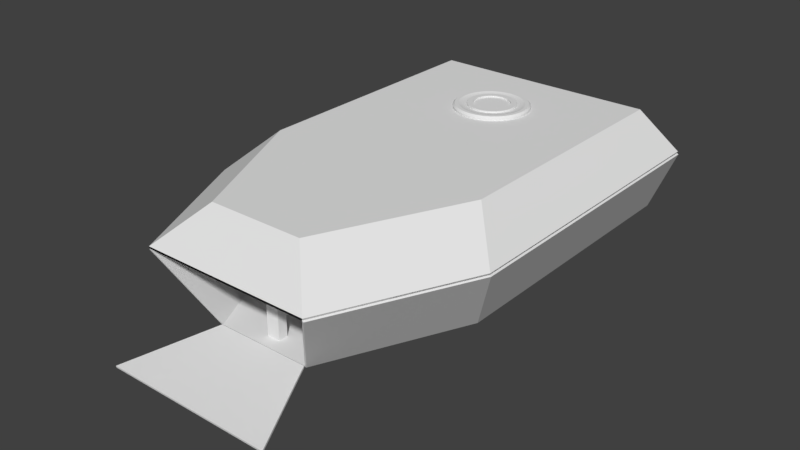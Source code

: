# Source: cargoship.blend  (saved by Blender 2.78.0; exported with 4.5.12 LTS)
import bpy
from mathutils import Matrix  # noqa: F401  (used for matrix-valued properties, if any)

bpy.ops.wm.read_factory_settings(use_empty=True)
scene = bpy.context.scene
scene.name = 'Scene'

# ---- collections
col_collection_1 = bpy.data.collections.new('Collection 1'); scene.collection.children.link(col_collection_1)

# ---- materials (node trees are filled in below, after node groups)
mat_material = bpy.data.materials.new('Material')
mat_material.alpha_threshold = 0.0
mat_material.use_transparent_shadow = False
mat_material.roughness = 0.5
mat_material.line_color = (0.0, 0.0, 0.0, 1.0)

# ---- material node trees

# ---- world
world_world = bpy.data.worlds.new('World'); scene.world = world_world
world_world.color = (0.05088, 0.05088, 0.05088)
world_world.use_sun_shadow = False
world_world.sun_shadow_jitter_overblur = 0.0
world_world.cycles.sampling_method = 'MANUAL'
world_world.light_settings.ao_factor = 0.5

# ---- meshes
me_cube_004 = bpy.data.meshes.new('Cube.004')
me_cube_004.from_pydata([(-0.8, -0.8, -0.8), (-0.8, -0.8, 0.8), (-0.8, 0.8, -0.8), (-0.8, 0.8, 0.8), (0.8, -0.8, -0.8), (0.8, -0.8, 0.8), (0.8, 0.8, -0.8), (0.8, 0.8, 0.8)], [], [(0, 1, 3, 2), (2, 3, 7, 6), (6, 7, 5, 4), (4, 5, 1, 0), (2, 6, 4, 0), (7, 3, 1, 5)])
me_cube_004.use_remesh_preserve_volume = False
me_cube_004.use_remesh_preserve_attributes = False
me_cube_004.use_mirror_vertex_groups = False
me_cube_004.update()
me_cube_003 = bpy.data.meshes.new('Cube.003')
me_cube_003.from_pydata([(0.0, 15.79, 2.0), (0.0, -8.0, 2.0), (-8.0, 15.83, 2.0), (0.0, 15.11, 4.0), (0.0, -6.0, 4.0), (-6.0, 15.14, 4.0), (-4.541, -8.0, 2.0), (-8.0, -0.5413, 2.0), (-6.0, 1.459, 4.0), (-2.541, -6.0, 4.0), (0.0, 15.79, 2.094), (-8.033, 15.83, 2.094), (0.0, 15.11, 4.094), (0.0, -6.0, 4.094), (-6.033, 15.14, 4.094), (0.0, -8.0, 2.094), (-4.575, -8.0, 2.094), (-8.033, -0.5416, 2.094), (-2.575, -6.0, 4.094), (-6.033, 1.458, 4.094), (0.0, 15.79, 2.0), (0.0, -8.0, 2.0), (-8.0, 15.83, 2.0), (-4.541, -8.0, 2.0), (-8.0, -0.5413, 2.0), (0.0, 15.79, 2.094), (-8.033, 15.83, 2.094), (0.0, -8.0, 2.094), (-4.575, -8.0, 2.094), (-8.033, -0.5416, 2.094), (0.0, 3.696, 2.0), (-0.5716, 3.698, 2.0), (-0.3873, 2.428, 2.0), (-0.5716, 2.826, 2.0), (0.0, 2.428, 2.0), (0.0, 3.696, 2.094), (-0.5734, 3.698, 2.094), (-0.3891, 2.428, 2.094), (-0.5734, 2.826, 2.094), (0.0, 2.428, 2.094)], [], [(6, 9, 4, 1), (2, 5, 8, 7), (0, 3, 5, 2), (3, 4, 9, 8, 5), (6, 7, 8, 9), (16, 15, 13, 18), (11, 17, 19, 14), (10, 11, 14, 12), (12, 14, 19, 18, 13), (16, 18, 19, 17), (6, 1, 15, 16), (7, 6, 16, 17), (2, 7, 17, 11), (0, 2, 11, 10), (23, 21, 27, 28), (24, 23, 28, 29), (22, 24, 29, 26), (20, 22, 26, 25), (32, 37, 39, 34), (33, 38, 37, 32), (31, 36, 38, 33), (30, 35, 36, 31), (22, 31, 33, 24), (20, 30, 31, 22), (29, 38, 36, 26), (26, 36, 35, 25), (24, 33, 32, 23), (28, 37, 38, 29), (23, 32, 34, 21), (27, 39, 37, 28)])
me_cube_003.materials.append(mat_material)
me_cube_003.use_remesh_preserve_volume = False
me_cube_003.use_remesh_preserve_attributes = False
me_cube_003.use_mirror_vertex_groups = False
me_cube_003.update()
me_cube_001 = bpy.data.meshes.new('Cube.001')
me_cube_001.from_pydata([(0.0, 17.05, -2.0), (0.0, -6.0, -2.0), (-6.0, 17.08, -2.0), (0.0, 15.79, 2.0), (-8.0, 15.83, 2.0), (-2.541, -6.0, -2.0), (-6.0, 1.459, -2.0), (-4.541, -8.0, 2.0), (-8.0, -0.5413, 2.0), (0.0, 17.07, -2.07), (0.0, -5.975, -2.07), (-6.067, 17.11, -2.07), (0.0, 15.81, 1.93), (-8.067, 15.86, 1.93), (-6.067, 1.483, -2.07), (-2.609, -5.975, -2.07), (-4.609, -7.975, 1.93), (-8.067, -0.5166, 1.93), (0.0, 1.229, -2.0), (0.0, 1.515, -2.07), (-6.0, 7.253, -2.0), (-8.0, 7.253, 2.0), (-6.067, 7.253, -2.07), (-8.067, 7.253, 1.93), (0.0, 7.253, -2.0), (0.0, 7.253, -2.07), (0.0, 7.053, -2.0), (-6.0, 7.053, -2.0), (-6.0, 7.253, -2.0), (-8.0, 7.253, 2.0), (0.0, 7.253, -2.0), (0.0, 7.253, 2.0), (0.0, 7.253, -2.0), (-8.0, 7.053, 2.0), (0.0, 7.053, -2.0), (0.0, 7.053, 2.0)], [], [(20, 2, 4, 21), (24, 20, 6, 18), (3, 4, 2, 0), (5, 6, 8, 7), (22, 23, 13, 11), (25, 19, 14, 22), (12, 9, 11, 13), (15, 16, 17, 14), (5, 7, 16, 15), (4, 3, 12, 13), (21, 4, 13, 23), (1, 5, 15, 10), (7, 8, 17, 16), (18, 6, 5, 1), (14, 19, 10, 15), (8, 21, 23, 17), (9, 25, 22, 11), (14, 17, 23, 22), (0, 2, 20, 24), (6, 20, 21, 8), (30, 28, 29, 31, 32), (31, 29, 33, 35), (26, 34, 35, 33, 27), (29, 28, 27, 33), (28, 30, 26, 27)])
me_cube_001.materials.append(mat_material)
me_cube_001.use_remesh_preserve_volume = False
me_cube_001.use_remesh_preserve_attributes = False
me_cube_001.use_mirror_vertex_groups = False
me_cube_001.update()
me_cylinder = bpy.data.meshes.new('Cylinder')
me_cylinder.from_pydata([(2.375e-09, 1.98, 0.0), (0.0, 2.0, 0.2), (0.3863, 1.942, 0.0), (0.3902, 1.962, 0.2), (0.7577, 1.829, 0.0), (0.7654, 1.848, 0.2), (1.1, 1.646, 0.0), (1.111, 1.663, 0.2), (1.4, 1.4, 0.0), (1.414, 1.414, 0.2), (1.646, 1.1, 0.0), (1.663, 1.111, 0.2), (1.829, 0.7577, 0.0), (1.848, 0.7654, 0.2), (1.942, 0.3863, 0.0), (1.962, 0.3902, 0.2), (1.98, 1.552e-07, 0.0), (2.0, 1.51e-07, 0.2), (1.942, -0.3863, 0.0), (1.962, -0.3902, 0.2), (1.829, -0.7577, 0.0), (1.848, -0.7654, 0.2), (1.646, -1.1, 0.0), (1.663, -1.111, 0.2), (1.4, -1.4, 0.0), (1.414, -1.414, 0.2), (1.1, -1.646, 0.0), (1.111, -1.663, 0.2), (0.7577, -1.829, 0.0), (0.7654, -1.848, 0.2), (0.3863, -1.942, 0.0), (0.3902, -1.962, 0.2), (-6.428e-07, -1.98, 0.0), (-6.517e-07, -2.0, 0.2), (-0.3863, -1.942, 0.0), (-0.3902, -1.962, 0.2), (-0.7577, -1.829, 0.0), (-0.7654, -1.848, 0.2), (-1.1, -1.646, 0.0), (-1.111, -1.663, 0.2), (-1.4, -1.4, 0.0), (-1.414, -1.414, 0.2), (-1.646, -1.1, 0.0), (-1.663, -1.111, 0.2), (-1.829, -0.7577, 0.0), (-1.848, -0.7654, 0.2), (-1.942, -0.3863, 0.0), (-1.962, -0.3902, 0.2), (-1.98, 1.918e-06, 0.0), (-2.0, 1.931e-06, 0.2), (-1.942, 0.3863, 0.0), (-1.962, 0.3902, 0.2), (-1.829, 0.7577, 0.0), (-1.848, 0.7654, 0.2), (-1.646, 1.1, 0.0), (-1.663, 1.111, 0.2), (-1.4, 1.4, 0.0), (-1.414, 1.414, 0.2), (-1.1, 1.646, 0.0), (-1.111, 1.663, 0.2), (-0.7577, 1.829, 0.0), (-0.7654, 1.848, 0.2), (-0.3863, 1.942, 0.0), (-0.3902, 1.962, 0.2), (0.3315, 1.666, 0.3), (-7.239e-08, 1.699, 0.3), (0.6502, 1.57, 0.3), (0.9439, 1.413, 0.3), (1.201, 1.201, 0.3), (1.413, 0.9439, 0.3), (1.57, 0.6502, 0.3), (1.666, 0.3315, 0.3), (1.699, 1.396e-07, 0.3), (1.666, -0.3315, 0.3), (1.57, -0.6502, 0.3), (1.413, -0.9439, 0.3), (1.201, -1.201, 0.3), (0.9439, -1.413, 0.3), (0.6502, -1.57, 0.3), (0.3315, -1.666, 0.3), (-5.44e-07, -1.699, 0.3), (-0.3315, -1.666, 0.3), (-0.6502, -1.57, 0.3), (-0.9439, -1.413, 0.3), (-1.201, -1.201, 0.3), (-1.413, -0.9439, 0.3), (-1.57, -0.6502, 0.3), (-1.666, -0.3315, 0.3), (-1.699, 1.701e-06, 0.3), (-1.666, 0.3315, 0.3), (-1.57, 0.6502, 0.3), (-1.413, 0.9439, 0.3), (-1.201, 1.201, 0.3), (-0.9439, 1.413, 0.3), (-0.6502, 1.57, 0.3), (-0.3315, 1.666, 0.3), (0.0, 2.0, 0.1), (0.3902, 1.962, 0.1), (0.7654, 1.848, 0.1), (1.111, 1.663, 0.1), (1.414, 1.414, 0.1), (1.663, 1.111, 0.1), (1.848, 0.7654, 0.1), (1.962, 0.3902, 0.1), (2.0, 1.51e-07, 0.1), (1.962, -0.3902, 0.1), (1.848, -0.7654, 0.1), (1.663, -1.111, 0.1), (1.414, -1.414, 0.1), (1.111, -1.663, 0.1), (0.7654, -1.848, 0.1), (0.3902, -1.962, 0.1), (-6.517e-07, -2.0, 0.1), (-0.3902, -1.962, 0.1), (-0.7654, -1.848, 0.1), (-1.111, -1.663, 0.1), (-1.414, -1.414, 0.1), (-1.663, -1.111, 0.1), (-1.848, -0.7654, 0.1), (-1.962, -0.3902, 0.1), (-2.0, 1.931e-06, 0.1), (-1.962, 0.3902, 0.1), (-1.848, 0.7654, 0.1), (-1.663, 1.111, 0.1), (-1.414, 1.414, 0.1), (-1.111, 1.663, 0.1), (-0.7654, 1.848, 0.1), (-0.3902, 1.962, 0.1), (0.3707, 1.863, 0.3), (1.111e-08, 1.9, 0.3), (0.7271, 1.755, 0.3), (1.056, 1.58, 0.3), (1.344, 1.344, 0.3), (1.58, 1.056, 0.3), (1.755, 0.7271, 0.3), (1.863, 0.3707, 0.3), (1.9, 1.719e-07, 0.3), (1.863, -0.3707, 0.3), (1.755, -0.7271, 0.3), (1.58, -1.056, 0.3), (1.344, -1.344, 0.3), (1.056, -1.58, 0.3), (0.7271, -1.755, 0.3), (0.3707, -1.863, 0.3), (-6.08e-07, -1.9, 0.3), (-0.3707, -1.863, 0.3), (-0.7271, -1.755, 0.3), (-1.056, -1.58, 0.3), (-1.344, -1.344, 0.3), (-1.58, -1.056, 0.3), (-1.755, -0.7271, 0.3), (-1.863, -0.3707, 0.3), (-1.9, 1.863e-06, 0.3), (-1.863, 0.3707, 0.3), (-1.755, 0.7271, 0.3), (-1.58, 1.056, 0.3), (-1.344, 1.344, 0.3), (-1.056, 1.58, 0.3), (-0.7271, 1.755, 0.3), (-0.3707, 1.863, 0.3), (0.2506, 1.26, 0.2414), (-1.411e-07, 1.284, 0.2414), (0.4915, 1.187, 0.2414), (0.7136, 1.068, 0.2414), (0.9083, 0.9083, 0.2414), (1.068, 0.7136, 0.2414), (1.187, 0.4915, 0.2414), (1.26, 0.2506, 0.2414), (1.284, 1.785e-07, 0.2414), (1.26, -0.2506, 0.2414), (1.187, -0.4915, 0.2414), (1.068, -0.7136, 0.2414), (0.9083, -0.9083, 0.2414), (0.7136, -1.068, 0.2414), (0.4915, -1.187, 0.2414), (0.2506, -1.26, 0.2414), (-4.2e-07, -1.284, 0.2414), (-0.2506, -1.26, 0.2414), (-0.4915, -1.187, 0.2414), (-0.7136, -1.068, 0.2414), (-0.9083, -0.9083, 0.2414), (-1.068, -0.7136, 0.2414), (-1.187, -0.4915, 0.2414), (-1.26, -0.2506, 0.2414), (-1.284, 1.386e-06, 0.2414), (-1.26, 0.2506, 0.2414), (-1.187, 0.4915, 0.2414), (-1.068, 0.7136, 0.2414), (-0.9083, 0.9083, 0.2414), (-0.7136, 1.068, 0.2414), (-0.4915, 1.187, 0.2414), (-0.2506, 1.26, 0.2414), (0.2983, 1.5, 0.2414), (-4.405e-08, 1.529, 0.2414), (0.5852, 1.413, 0.2414), (0.8495, 1.271, 0.2414), (1.081, 1.081, 0.2414), (1.271, 0.8495, 0.2414), (1.413, 0.5852, 0.2414), (1.5, 0.2983, 0.2414), (1.529, 1.785e-07, 0.2414), (1.5, -0.2983, 0.2414), (1.413, -0.5852, 0.2414), (1.271, -0.8495, 0.2414), (1.081, -1.081, 0.2414), (0.8495, -1.271, 0.2414), (0.5852, -1.413, 0.2414), (0.2983, -1.5, 0.2414), (-4.685e-07, -1.529, 0.2414), (-0.2983, -1.5, 0.2414), (-0.5852, -1.413, 0.2414), (-0.8495, -1.271, 0.2414), (-1.081, -1.081, 0.2414), (-1.271, -0.8495, 0.2414), (-1.413, -0.5852, 0.2414), (-1.5, -0.2983, 0.2414), (-1.529, 1.583e-06, 0.2414), (-1.5, 0.2983, 0.2414), (-1.413, 0.5852, 0.2414), (-1.271, 0.8495, 0.2414), (-1.081, 1.081, 0.2414), (-0.8495, 1.271, 0.2414), (-0.5852, 1.413, 0.2414), (-0.2983, 1.5, 0.2414), (0.1881, 0.9458, 0.323), (0.2506, 1.26, 0.303), (-1.408e-07, 1.284, 0.303), (-2.283e-07, 0.9643, 0.323), (0.369, 0.8909, 0.323), (0.4915, 1.187, 0.303), (0.5357, 0.8018, 0.323), (0.7136, 1.068, 0.303), (0.6819, 0.6819, 0.323), (0.9083, 0.9083, 0.303), (0.8018, 0.5357, 0.323), (1.068, 0.7136, 0.303), (0.8909, 0.369, 0.323), (1.187, 0.4915, 0.303), (0.9458, 0.1881, 0.323), (1.26, 0.2506, 0.303), (0.9643, 1.772e-07, 0.323), (1.284, 1.785e-07, 0.303), (0.9458, -0.1881, 0.323), (1.26, -0.2506, 0.303), (0.8909, -0.369, 0.323), (1.187, -0.4915, 0.303), (0.8018, -0.5357, 0.323), (1.068, -0.7136, 0.303), (0.6819, -0.6819, 0.323), (0.9083, -0.9083, 0.303), (0.5357, -0.8018, 0.323), (0.7136, -1.068, 0.303), (0.369, -0.8909, 0.323), (0.4915, -1.187, 0.303), (0.1881, -0.9458, 0.323), (0.2506, -1.26, 0.303), (-4.124e-07, -0.9643, 0.323), (-4.197e-07, -1.284, 0.303), (-0.1881, -0.9458, 0.323), (-0.2506, -1.26, 0.303), (-0.369, -0.8909, 0.323), (-0.4915, -1.187, 0.303), (-0.5357, -0.8018, 0.323), (-0.7136, -1.068, 0.303), (-0.6819, -0.6819, 0.323), (-0.9083, -0.9083, 0.303), (-0.8018, -0.5357, 0.323), (-1.068, -0.7136, 0.303), (-0.8909, -0.369, 0.323), (-1.187, -0.4915, 0.303), (-0.9458, -0.1881, 0.323), (-1.26, -0.2506, 0.303), (-0.9643, 1.124e-06, 0.323), (-1.284, 1.386e-06, 0.303), (-0.9458, 0.1881, 0.323), (-1.26, 0.2506, 0.303), (-0.8909, 0.369, 0.323), (-1.187, 0.4915, 0.303), (-0.8018, 0.5357, 0.323), (-1.068, 0.7136, 0.303), (-0.6819, 0.6819, 0.323), (-0.9083, 0.9083, 0.303), (-0.5357, 0.8018, 0.323), (-0.7136, 1.068, 0.303), (-0.369, 0.8909, 0.323), (-0.4915, 1.187, 0.303), (-0.1881, 0.9458, 0.323), (-0.2506, 1.26, 0.303), (-1.497e-07, 1.264, 0.323), (0.2467, 1.24, 0.323), (0.4839, 1.168, 0.323), (0.7024, 1.051, 0.323), (0.894, 0.894, 0.323), (1.051, 0.7024, 0.323), (1.168, 0.4839, 0.323), (1.24, 0.2467, 0.323), (1.264, 1.783e-07, 0.323), (1.24, -0.2467, 0.323), (1.168, -0.4839, 0.323), (1.051, -0.7024, 0.323), (0.894, -0.894, 0.323), (0.7024, -1.051, 0.323), (0.4839, -1.168, 0.323), (0.2467, -1.24, 0.323), (-4.191e-07, -1.264, 0.323), (-0.2467, -1.24, 0.323), (-0.4839, -1.168, 0.323), (-0.7025, -1.051, 0.323), (-0.894, -0.894, 0.323), (-1.051, -0.7024, 0.323), (-1.168, -0.4839, 0.323), (-1.24, -0.2467, 0.323), (-1.264, 1.355e-06, 0.323), (-1.24, 0.2467, 0.323), (-1.168, 0.4839, 0.323), (-1.051, 0.7025, 0.323), (-0.894, 0.8941, 0.323), (-0.7024, 1.051, 0.323), (-0.4839, 1.168, 0.323), (-0.2467, 1.24, 0.323), (-2.265e-07, 0.9643, 0.2375), (0.1881, 0.9458, 0.2375), (0.369, 0.8909, 0.2375), (0.5357, 0.8018, 0.2375), (0.6819, 0.6819, 0.2375), (0.8018, 0.5357, 0.2375), (0.8909, 0.369, 0.2375), (0.9458, 0.1881, 0.2375), (0.9643, 1.772e-07, 0.2375), (0.9458, -0.1881, 0.2375), (0.8909, -0.369, 0.2375), (0.8018, -0.5357, 0.2375), (0.6819, -0.6819, 0.2375), (0.5357, -0.8018, 0.2375), (0.369, -0.8909, 0.2375), (0.1881, -0.9458, 0.2375), (-4.105e-07, -0.9643, 0.2375), (-0.1881, -0.9458, 0.2375), (-0.369, -0.8909, 0.2375), (-0.5357, -0.8018, 0.2375), (-0.6819, -0.6819, 0.2375), (-0.8018, -0.5357, 0.2375), (-0.8909, -0.369, 0.2375), (-0.9458, -0.1881, 0.2375), (-0.9643, 1.124e-06, 0.2375), (-0.9458, 0.1881, 0.2375), (-0.8909, 0.369, 0.2375), (-0.8018, 0.5357, 0.2375), (-0.6819, 0.6819, 0.2375), (-0.5357, 0.8018, 0.2375), (-0.369, 0.8909, 0.2375), (-0.1881, 0.9458, 0.2375)], [], [(96, 1, 3, 97), (97, 3, 5, 98), (98, 5, 7, 99), (99, 7, 9, 100), (100, 9, 11, 101), (101, 11, 13, 102), (102, 13, 15, 103), (103, 15, 17, 104), (104, 17, 19, 105), (105, 19, 21, 106), (106, 21, 23, 107), (107, 23, 25, 108), (108, 25, 27, 109), (109, 27, 29, 110), (110, 29, 31, 111), (111, 31, 33, 112), (112, 33, 35, 113), (113, 35, 37, 114), (114, 37, 39, 115), (115, 39, 41, 116), (116, 41, 43, 117), (117, 43, 45, 118), (118, 45, 47, 119), (119, 47, 49, 120), (120, 49, 51, 121), (121, 51, 53, 122), (122, 53, 55, 123), (123, 55, 57, 124), (124, 57, 59, 125), (125, 59, 61, 126), (43, 41, 148, 149), (126, 61, 63, 127), (127, 63, 1, 96), (0, 2, 4, 6, 8, 10, 12, 14, 16, 18, 20, 22, 24, 26, 28, 30, 32, 34, 36, 38, 40, 42, 44, 46, 48, 50, 52, 54, 56, 58, 60, 62), (69, 68, 196, 197), (61, 59, 157, 158), (17, 15, 135, 136), (35, 33, 144, 145), (53, 51, 153, 154), (9, 7, 131, 132), (27, 25, 140, 141), (45, 43, 149, 150), (63, 61, 158, 159), (19, 17, 136, 137), (37, 35, 145, 146), (55, 53, 154, 155), (11, 9, 132, 133), (29, 27, 141, 142), (47, 45, 150, 151), (3, 1, 129, 128), (1, 63, 159, 129), (21, 19, 137, 138), (39, 37, 146, 147), (57, 55, 155, 156), (13, 11, 133, 134), (31, 29, 142, 143), (49, 47, 151, 152), (5, 3, 128, 130), (23, 21, 138, 139), (41, 39, 147, 148), (59, 57, 156, 157), (15, 13, 134, 135), (33, 31, 143, 144), (51, 49, 152, 153), (7, 5, 130, 131), (25, 23, 139, 140), (62, 127, 96, 0), (60, 126, 127, 62), (58, 125, 126, 60), (56, 124, 125, 58), (54, 123, 124, 56), (52, 122, 123, 54), (50, 121, 122, 52), (48, 120, 121, 50), (46, 119, 120, 48), (44, 118, 119, 46), (42, 117, 118, 44), (40, 116, 117, 42), (38, 115, 116, 40), (36, 114, 115, 38), (34, 113, 114, 36), (32, 112, 113, 34), (30, 111, 112, 32), (28, 110, 111, 30), (26, 109, 110, 28), (24, 108, 109, 26), (22, 107, 108, 24), (20, 106, 107, 22), (18, 105, 106, 20), (16, 104, 105, 18), (14, 103, 104, 16), (12, 102, 103, 14), (10, 101, 102, 12), (8, 100, 101, 10), (6, 99, 100, 8), (4, 98, 99, 6), (2, 97, 98, 4), (0, 96, 97, 2), (65, 64, 128, 129), (64, 66, 130, 128), (66, 67, 131, 130), (67, 68, 132, 131), (68, 69, 133, 132), (69, 70, 134, 133), (70, 71, 135, 134), (71, 72, 136, 135), (72, 73, 137, 136), (73, 74, 138, 137), (74, 75, 139, 138), (75, 76, 140, 139), (76, 77, 141, 140), (77, 78, 142, 141), (78, 79, 143, 142), (79, 80, 144, 143), (80, 81, 145, 144), (81, 82, 146, 145), (82, 83, 147, 146), (83, 84, 148, 147), (84, 85, 149, 148), (85, 86, 150, 149), (86, 87, 151, 150), (87, 88, 152, 151), (88, 89, 153, 152), (89, 90, 154, 153), (90, 91, 155, 154), (91, 92, 156, 155), (92, 93, 157, 156), (93, 94, 158, 157), (94, 95, 159, 158), (95, 65, 129, 159), (172, 171, 247, 249), (65, 95, 223, 193), (83, 82, 210, 211), (70, 69, 197, 198), (84, 83, 211, 212), (71, 70, 198, 199), (85, 84, 212, 213), (72, 71, 199, 200), (86, 85, 213, 214), (73, 72, 200, 201), (87, 86, 214, 215), (74, 73, 201, 202), (88, 87, 215, 216), (75, 74, 202, 203), (89, 88, 216, 217), (76, 75, 203, 204), (90, 89, 217, 218), (77, 76, 204, 205), (91, 90, 218, 219), (78, 77, 205, 206), (64, 65, 193, 192), (92, 91, 219, 220), (79, 78, 206, 207), (66, 64, 192, 194), (93, 92, 220, 221), (80, 79, 207, 208), (67, 66, 194, 195), (94, 93, 221, 222), (81, 80, 208, 209), (68, 67, 195, 196), (95, 94, 222, 223), (82, 81, 209, 210), (161, 160, 192, 193), (160, 162, 194, 192), (162, 163, 195, 194), (163, 164, 196, 195), (164, 165, 197, 196), (165, 166, 198, 197), (166, 167, 199, 198), (167, 168, 200, 199), (168, 169, 201, 200), (169, 170, 202, 201), (170, 171, 203, 202), (171, 172, 204, 203), (172, 173, 205, 204), (173, 174, 206, 205), (174, 175, 207, 206), (175, 176, 208, 207), (176, 177, 209, 208), (177, 178, 210, 209), (178, 179, 211, 210), (179, 180, 212, 211), (180, 181, 213, 212), (181, 182, 214, 213), (182, 183, 215, 214), (183, 184, 216, 215), (184, 185, 217, 216), (185, 186, 218, 217), (186, 187, 219, 218), (187, 188, 220, 219), (188, 189, 221, 220), (189, 190, 222, 221), (190, 191, 223, 222), (191, 161, 193, 223), (162, 160, 225, 229), (186, 185, 275, 277), (173, 172, 249, 251), (187, 186, 277, 279), (174, 173, 251, 253), (188, 187, 279, 281), (175, 174, 253, 255), (161, 191, 287, 226), (189, 188, 281, 283), (176, 175, 255, 257), (160, 161, 226, 225), (190, 189, 283, 285), (177, 176, 257, 259), (164, 163, 231, 233), (191, 190, 285, 287), (178, 177, 259, 261), (165, 164, 233, 235), (179, 178, 261, 263), (166, 165, 235, 237), (163, 162, 229, 231), (180, 179, 263, 265), (167, 166, 237, 239), (181, 180, 265, 267), (168, 167, 239, 241), (182, 181, 267, 269), (169, 168, 241, 243), (183, 182, 269, 271), (170, 169, 243, 245), (184, 183, 271, 273), (171, 170, 245, 247), (185, 184, 273, 275), (225, 226, 288, 289), (229, 225, 289, 290), (231, 229, 290, 291), (233, 231, 291, 292), (235, 233, 292, 293), (237, 235, 293, 294), (239, 237, 294, 295), (241, 239, 295, 296), (243, 241, 296, 297), (245, 243, 297, 298), (247, 245, 298, 299), (249, 247, 299, 300), (251, 249, 300, 301), (253, 251, 301, 302), (255, 253, 302, 303), (257, 255, 303, 304), (259, 257, 304, 305), (261, 259, 305, 306), (263, 261, 306, 307), (265, 263, 307, 308), (267, 265, 308, 309), (269, 267, 309, 310), (271, 269, 310, 311), (273, 271, 311, 312), (275, 273, 312, 313), (277, 275, 313, 314), (279, 277, 314, 315), (281, 279, 315, 316), (283, 281, 316, 317), (285, 283, 317, 318), (287, 285, 318, 319), (226, 287, 319, 288), (264, 262, 339, 340), (227, 224, 289, 288), (224, 228, 290, 289), (228, 230, 291, 290), (230, 232, 292, 291), (232, 234, 293, 292), (234, 236, 294, 293), (236, 238, 295, 294), (238, 240, 296, 295), (240, 242, 297, 296), (242, 244, 298, 297), (244, 246, 299, 298), (246, 248, 300, 299), (248, 250, 301, 300), (250, 252, 302, 301), (252, 254, 303, 302), (254, 256, 304, 303), (256, 258, 305, 304), (258, 260, 306, 305), (260, 262, 307, 306), (262, 264, 308, 307), (264, 266, 309, 308), (266, 268, 310, 309), (268, 270, 311, 310), (270, 272, 312, 311), (272, 274, 313, 312), (274, 276, 314, 313), (276, 278, 315, 314), (278, 280, 316, 315), (280, 282, 317, 316), (282, 284, 318, 317), (284, 286, 319, 318), (286, 227, 288, 319), (321, 320, 351, 350, 349, 348, 347, 346, 345, 344, 343, 342, 341, 340, 339, 338, 337, 336, 335, 334, 333, 332, 331, 330, 329, 328, 327, 326, 325, 324, 323, 322), (238, 236, 326, 327), (266, 264, 340, 341), (240, 238, 327, 328), (268, 266, 341, 342), (242, 240, 328, 329), (270, 268, 342, 343), (244, 242, 329, 330), (272, 270, 343, 344), (246, 244, 330, 331), (274, 272, 344, 345), (248, 246, 331, 332), (276, 274, 345, 346), (250, 248, 332, 333), (278, 276, 346, 347), (252, 250, 333, 334), (224, 227, 320, 321), (280, 278, 347, 348), (254, 252, 334, 335), (228, 224, 321, 322), (282, 280, 348, 349), (256, 254, 335, 336), (230, 228, 322, 323), (284, 282, 349, 350), (258, 256, 336, 337), (232, 230, 323, 324), (286, 284, 350, 351), (260, 258, 337, 338), (234, 232, 324, 325), (227, 286, 351, 320), (262, 260, 338, 339), (236, 234, 325, 326)])
me_cylinder.polygons.foreach_set('use_smooth', [True] * 322)
_k = set([(1, 3), (1, 63), (3, 5), (5, 7), (7, 9), (9, 11), (11, 13), (13, 15), (15, 17), (17, 19), (19, 21), (21, 23), (23, 25), (25, 27), (27, 29), (29, 31), (31, 33), (33, 35), (35, 37), (37, 39), (39, 41), (41, 43), (43, 45), (45, 47), (47, 49), (49, 51), (51, 53), (53, 55), (55, 57), (57, 59), (59, 61), (61, 63), (64, 65), (64, 66), (65, 95), (66, 67), (67, 68), (68, 69), (69, 70), (70, 71), (71, 72), (72, 73), (73, 74), (74, 75), (75, 76), (76, 77), (77, 78), (78, 79), (79, 80), (80, 81), (81, 82), (82, 83), (83, 84), (84, 85), (85, 86), (86, 87), (87, 88), (88, 89), (89, 90), (90, 91), (91, 92), (92, 93), (93, 94), (94, 95), (128, 129), (128, 130), (129, 159), (130, 131), (131, 132), (132, 133), (133, 134), (134, 135), (135, 136), (136, 137), (137, 138), (138, 139), (139, 140), (140, 141), (141, 142), (142, 143), (143, 144), (144, 145), (145, 146), (146, 147), (147, 148), (148, 149), (149, 150), (150, 151), (151, 152), (152, 153), (153, 154), (154, 155), (155, 156), (156, 157), (157, 158), (158, 159), (160, 161), (160, 162), (161, 191), (162, 163), (163, 164), (164, 165), (165, 166), (166, 167), (167, 168), (168, 169), (169, 170), (170, 171), (171, 172), (172, 173), (173, 174), (174, 175), (175, 176), (176, 177), (177, 178), (178, 179), (179, 180), (180, 181), (181, 182), (182, 183), (183, 184), (184, 185), (185, 186), (186, 187), (187, 188), (188, 189), (189, 190), (190, 191), (224, 227), (224, 228), (225, 226), (225, 229), (226, 287), (227, 286), (228, 230), (229, 231), (230, 232), (231, 233), (232, 234), (233, 235), (234, 236), (235, 237), (236, 238), (237, 239), (238, 240), (239, 241), (240, 242), (241, 243), (242, 244), (243, 245), (244, 246), (245, 247), (246, 248), (247, 249), (248, 250), (249, 251), (250, 252), (251, 253), (252, 254), (253, 255), (254, 256), (255, 257), (256, 258), (257, 259), (258, 260), (259, 261), (260, 262), (261, 263), (262, 264), (263, 265), (264, 266), (265, 267), (266, 268), (267, 269), (268, 270), (269, 271), (270, 272), (271, 273), (272, 274), (273, 275), (274, 276), (275, 277), (276, 278), (277, 279), (278, 280), (279, 281), (280, 282), (281, 283), (282, 284), (283, 285), (284, 286), (285, 287), (288, 289), (288, 319), (289, 290), (290, 291), (291, 292), (292, 293), (293, 294), (294, 295), (295, 296), (296, 297), (297, 298), (298, 299), (299, 300), (300, 301), (301, 302), (302, 303), (303, 304), (304, 305), (305, 306), (306, 307), (307, 308), (308, 309), (309, 310), (310, 311), (311, 312), (312, 313), (313, 314), (314, 315), (315, 316), (316, 317), (317, 318), (318, 319), (320, 321), (320, 351), (321, 322), (322, 323), (323, 324), (324, 325), (325, 326), (326, 327), (327, 328), (328, 329), (329, 330), (330, 331), (331, 332), (332, 333), (333, 334), (334, 335), (335, 336), (336, 337), (337, 338), (338, 339), (339, 340), (340, 341), (341, 342), (342, 343), (343, 344), (344, 345), (345, 346), (346, 347), (347, 348), (348, 349), (349, 350), (350, 351)])
me_cylinder.attributes.new('sharp_edge', 'BOOLEAN', 'EDGE').data.foreach_set('value', [ (min(e.vertices), max(e.vertices)) in _k for e in me_cylinder.edges])
me_cylinder.materials.append(mat_material)
me_cylinder.use_remesh_preserve_volume = False
me_cylinder.use_remesh_preserve_attributes = False
me_cylinder.use_mirror_vertex_groups = False
me_cylinder.update()
me_cube_002 = bpy.data.meshes.new('Cube.002')
me_cube_002.from_pydata([(-2.541, 0.04472, 0.02236), (-4.541, -1.955, 4.022), (-2.541, -0.04472, -0.02236), (-4.541, -2.044, 3.978), (2.541, 0.04472, 0.02236), (4.541, -1.955, 4.022), (2.541, -0.04472, -0.02236), (4.541, -2.044, 3.978)], [], [(2, 6, 7, 3), (4, 6, 2, 0), (1, 0, 2, 3), (3, 7, 5, 1), (5, 7, 6, 4), (1, 5, 4, 0)])
me_cube_002.materials.append(mat_material)
me_cube_002.use_remesh_preserve_volume = False
me_cube_002.use_remesh_preserve_attributes = False
me_cube_002.use_mirror_vertex_groups = False
me_cube_002.update()

# ---- objects
ob_cube = bpy.data.objects.new('Cube', me_cube_004)
ob_cube_003 = bpy.data.objects.new('Cube.003', me_cube_003)
ob_cube_001 = bpy.data.objects.new('Cube.001', me_cube_001)
ob_cylinder = bpy.data.objects.new('Cylinder', me_cylinder)
ob_cube_002 = bpy.data.objects.new('Cube.002', me_cube_002)

# ---- transforms, parenting, visibility, modifiers, constraints
ob_cube.location = (0.0, -5.081, -1.201)
ob_cube.scale = (0.4375, 0.3125, 1.0)
ob_cube.lineart.crease_threshold = 0.0
ob_cube_003.location = (0.0, 0.0, 0.0)
ob_cube_003.lock_rotations_4d = False
ob_cube_003.empty_display_type = 'ARROWS'
ob_cube_003.lineart.crease_threshold = 0.0
_m = ob_cube_003.modifiers.new('Mirror', 'MIRROR')
_m.use_clip = True
ob_cube_001.location = (0.0, 0.0, 0.0)
ob_cube_001.lock_rotations_4d = False
ob_cube_001.empty_display_type = 'ARROWS'
ob_cube_001.lineart.crease_threshold = 0.0
_m = ob_cube_001.modifiers.new('Mirror', 'MIRROR')
_m.use_clip = True
ob_cylinder.location = (0.0, 10.64, 4.0)
ob_cylinder.lineart.crease_threshold = 0.0
_m = ob_cylinder.modifiers.new('EdgeSplit', 'EDGE_SPLIT')
ob_cube_002.location = (1.192e-07, -6.045, -2.022)
ob_cube_002.rotation_euler = (1.283, -0.0, 0.0)
ob_cube_002.lock_rotations_4d = False
ob_cube_002.empty_display_type = 'ARROWS'
ob_cube_002.lineart.crease_threshold = 0.0

# ---- collection membership
col_collection_1.objects.link(ob_cube)
col_collection_1.objects.link(ob_cube_003)
col_collection_1.objects.link(ob_cube_001)
col_collection_1.objects.link(ob_cylinder)
col_collection_1.objects.link(ob_cube_002)

# ---- scene / render settings (as saved in the file)
scene.frame_start = 1; scene.frame_end = 250; scene.frame_set(1)
scene.render.engine = 'BLENDER_EEVEE_NEXT'
scene.render.resolution_percentage = 50
scene.render.dither_intensity = 0.0
scene.cycles.use_denoising = False
scene.cycles.samples = 128
scene.cycles.sampling_pattern = 'TABULATED_SOBOL'
scene.cycles.light_sampling_threshold = 0.0
scene.cycles.use_adaptive_sampling = False
scene.cycles.use_light_tree = False
scene.cycles.blur_glossy = 0.0
scene.cycles.sample_clamp_indirect = 0.0
scene.view_settings.view_transform = 'Standard'
bpy.context.view_layer.update()

# ---- added for rendering (the .blend has no active camera and no usable light): camera, sun
cam_auto = bpy.data.cameras.new('AutoCamera')
cam_auto.lens = 50.0
cam_auto.sensor_width = 36.0
cam_auto.clip_end = 1000.0
ob_auto_camera = bpy.data.objects.new('AutoCamera', cam_auto)
scene.collection.objects.link(ob_auto_camera)
ob_auto_camera.location = (30.5558, -33.354, 24.6117)
ob_auto_camera.rotation_euler = (1.09748, -7.21219e-08, 0.694738)
scene.camera = ob_auto_camera
light_auto_sun = bpy.data.lights.new('AutoSun', 'SUN')
light_auto_sun.energy = 3.0
light_auto_sun.angle = 0.0523599
ob_auto_sun = bpy.data.objects.new('AutoSun', light_auto_sun)
scene.collection.objects.link(ob_auto_sun)
ob_auto_sun.rotation_euler = (0.872665, 0.174533, 0.523599)
bpy.context.view_layer.update()
